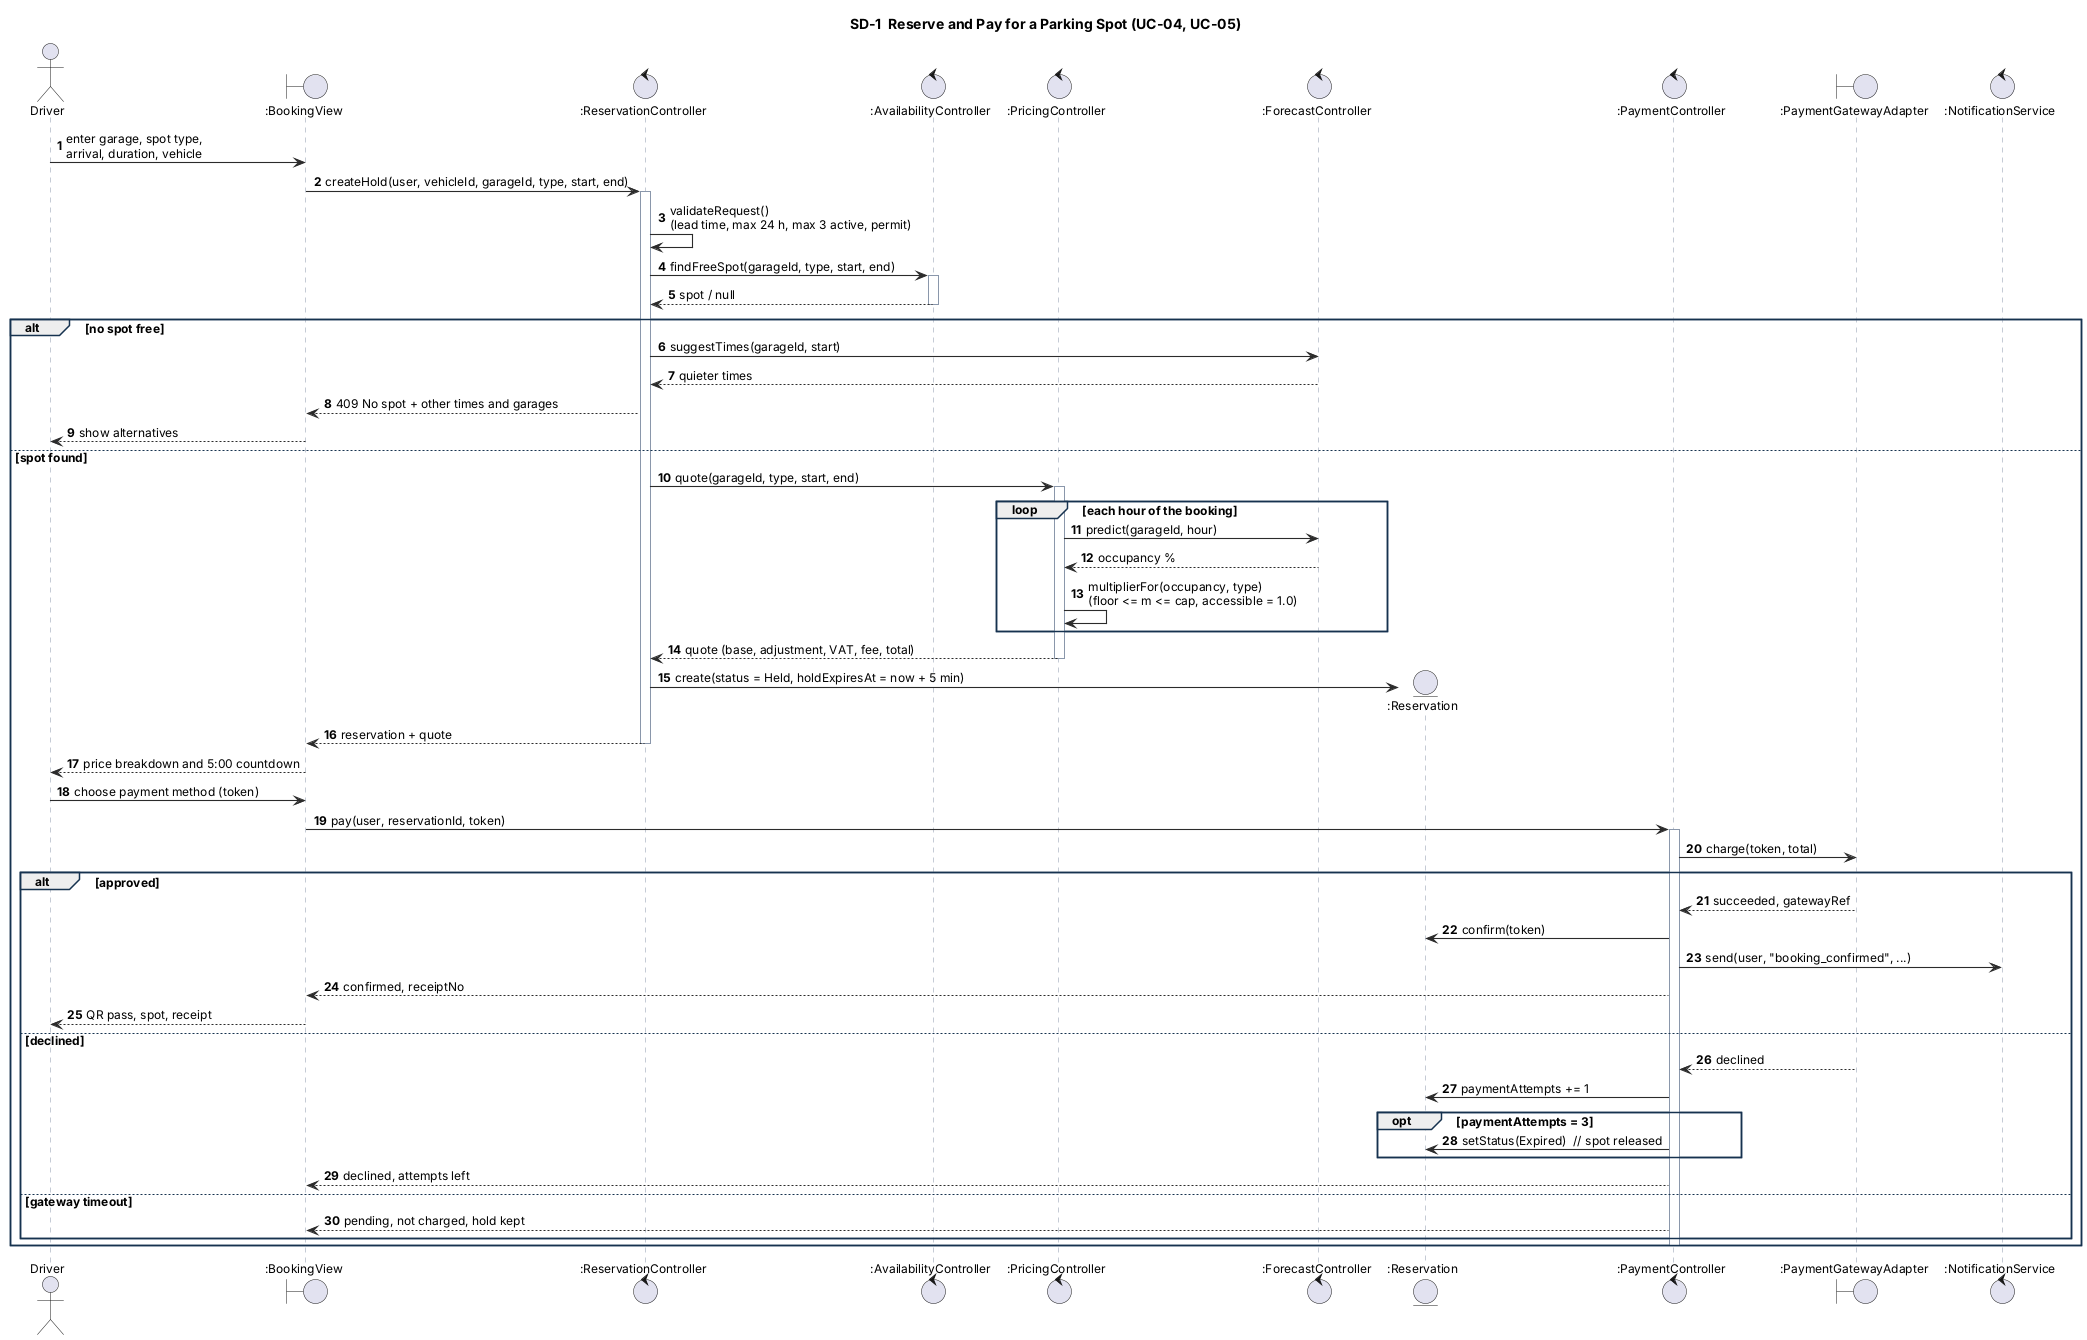

The diagram above was rendered by PlantUML. Its source (embedded in the PNG):
@startuml SD1_reserve_and_pay
!include _style.iuml
title SD-1  Reserve and Pay for a Parking Spot (UC-04, UC-05)
autonumber
actor Driver
boundary ":BookingView" as V
control ":ReservationController" as RC
control ":AvailabilityController" as AC
control ":PricingController" as PC
control ":ForecastController" as FC
entity ":Reservation" as R
control ":PaymentController" as PayC
boundary ":PaymentGatewayAdapter" as PG
control ":NotificationService" as NS

Driver -> V : enter garage, spot type,\narrival, duration, vehicle
V -> RC : createHold(user, vehicleId, garageId, type, start, end)
activate RC
RC -> RC : validateRequest()\n(lead time, max 24 h, max 3 active, permit)
RC -> AC : findFreeSpot(garageId, type, start, end)
activate AC
AC --> RC : spot / null
deactivate AC
alt no spot free
  RC -> FC : suggestTimes(garageId, start)
  FC --> RC : quieter times
  RC --> V : 409 No spot + other times and garages
  V --> Driver : show alternatives
else spot found
  RC -> PC : quote(garageId, type, start, end)
  activate PC
  loop each hour of the booking
    PC -> FC : predict(garageId, hour)
    FC --> PC : occupancy %
    PC -> PC : multiplierFor(occupancy, type)\n(floor <= m <= cap, accessible = 1.0)
  end
  PC --> RC : quote (base, adjustment, VAT, fee, total)
  deactivate PC
  RC -> R ** : create(status = Held, holdExpiresAt = now + 5 min)
  RC --> V : reservation + quote
  deactivate RC
  V --> Driver : price breakdown and 5:00 countdown
  Driver -> V : choose payment method (token)
  V -> PayC : pay(user, reservationId, token)
  activate PayC
  PayC -> PG : charge(token, total)
  alt approved
    PG --> PayC : succeeded, gatewayRef
    PayC -> R : confirm(token)
    PayC -> NS : send(user, "booking_confirmed", ...)
    PayC --> V : confirmed, receiptNo
    V --> Driver : QR pass, spot, receipt
  else declined
    PG --> PayC : declined
    PayC -> R : paymentAttempts += 1
    opt paymentAttempts = 3
      PayC -> R : setStatus(Expired)  // spot released
    end
    PayC --> V : declined, attempts left
  else gateway timeout
    PayC --> V : pending, not charged, hold kept
  end
  deactivate PayC
end
@enduml